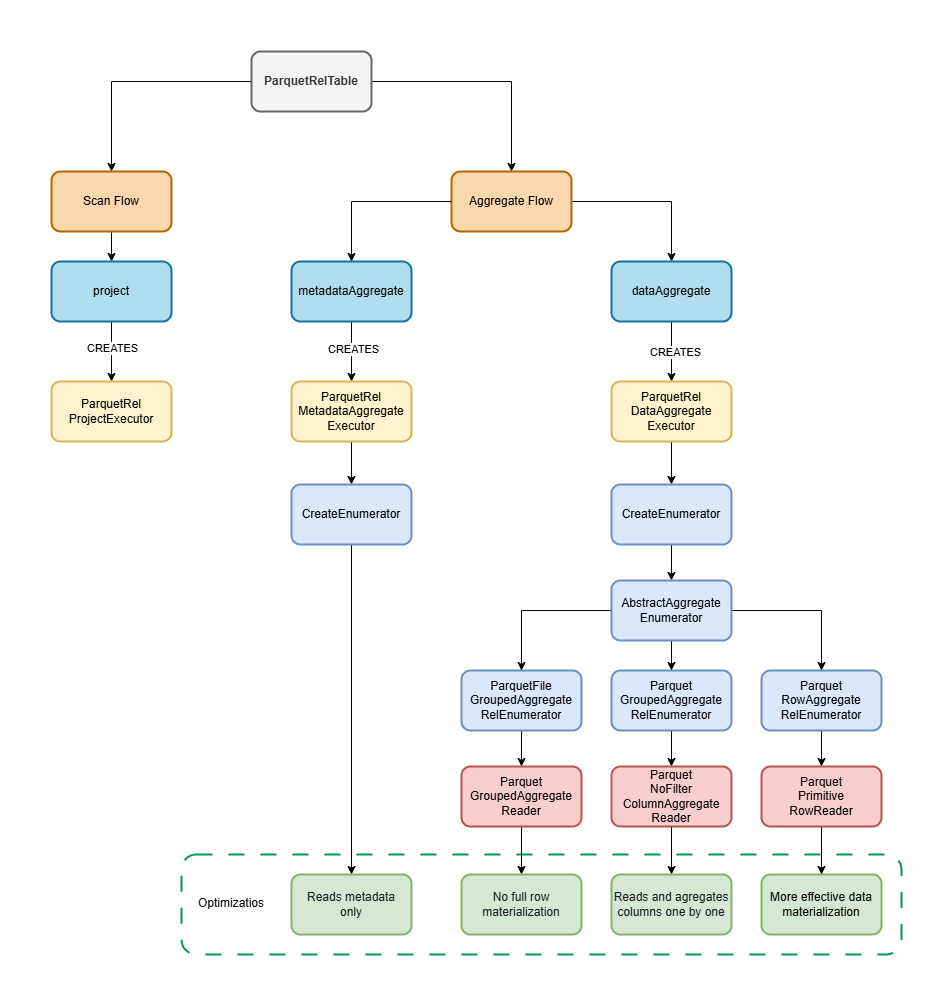

The diagram above was exported from draw.io. Its source (the exported page's mxGraphModel, read from the mxfile embedded in the PNG):
<mxGraphModel dx="1064" dy="759" grid="1" gridSize="10" guides="1" tooltips="1" connect="1" arrows="1" fold="1" page="1" pageScale="1" pageWidth="850" pageHeight="1100" math="0" shadow="0">
  <root>
    <mxCell id="0" />
    <mxCell id="1" parent="0" />
    <mxCell id="e_WHLZzempEqSNJKwSjC-62" parent="1" style="rounded=1;whiteSpace=wrap;html=1;dashed=1;dashPattern=8 8;strokeColor=#00994D;strokeWidth=2;" value="" vertex="1">
      <mxGeometry height="100" width="720" x="230" y="903" as="geometry" />
    </mxCell>
    <mxCell id="e_WHLZzempEqSNJKwSjC-67" edge="1" parent="1" source="e_WHLZzempEqSNJKwSjC-1" style="edgeStyle=orthogonalEdgeStyle;rounded=0;orthogonalLoop=1;jettySize=auto;html=1;entryX=0.5;entryY=0;entryDx=0;entryDy=0;" target="e_WHLZzempEqSNJKwSjC-2">
      <mxGeometry relative="1" as="geometry" />
    </mxCell>
    <mxCell id="e_WHLZzempEqSNJKwSjC-68" edge="1" parent="1" source="e_WHLZzempEqSNJKwSjC-1" style="edgeStyle=orthogonalEdgeStyle;rounded=0;orthogonalLoop=1;jettySize=auto;html=1;entryX=0.5;entryY=0;entryDx=0;entryDy=0;" target="e_WHLZzempEqSNJKwSjC-3">
      <mxGeometry relative="1" as="geometry" />
    </mxCell>
    <mxCell id="e_WHLZzempEqSNJKwSjC-1" parent="1" style="rounded=1;whiteSpace=wrap;html=1;strokeWidth=2;fillColor=#f5f5f5;fontColor=#333333;strokeColor=#666666;" value="&lt;b&gt;ParquetRelTable&lt;/b&gt;" vertex="1">
      <mxGeometry height="60" width="120" x="300" y="100" as="geometry" />
    </mxCell>
    <mxCell id="e_WHLZzempEqSNJKwSjC-66" edge="1" parent="1" source="e_WHLZzempEqSNJKwSjC-2" style="edgeStyle=orthogonalEdgeStyle;rounded=0;orthogonalLoop=1;jettySize=auto;html=1;entryX=0.5;entryY=0;entryDx=0;entryDy=0;" target="e_WHLZzempEqSNJKwSjC-4">
      <mxGeometry relative="1" as="geometry" />
    </mxCell>
    <mxCell id="e_WHLZzempEqSNJKwSjC-2" parent="1" style="rounded=1;whiteSpace=wrap;html=1;strokeWidth=2;fillColor=#fad7ac;strokeColor=#b46504;" value="Scan Flow" vertex="1">
      <mxGeometry height="60" width="120" x="100" y="220" as="geometry" />
    </mxCell>
    <mxCell id="e_WHLZzempEqSNJKwSjC-46" edge="1" parent="1" source="e_WHLZzempEqSNJKwSjC-3" style="edgeStyle=orthogonalEdgeStyle;rounded=0;orthogonalLoop=1;jettySize=auto;html=1;entryX=0.5;entryY=0;entryDx=0;entryDy=0;" target="e_WHLZzempEqSNJKwSjC-10">
      <mxGeometry relative="1" as="geometry" />
    </mxCell>
    <mxCell id="e_WHLZzempEqSNJKwSjC-3" parent="1" style="rounded=1;whiteSpace=wrap;html=1;strokeWidth=2;fillColor=#fad7ac;strokeColor=#b46504;" value="Aggregate Flow" vertex="1">
      <mxGeometry height="60" width="120" x="500" y="220" as="geometry" />
    </mxCell>
    <mxCell id="e_WHLZzempEqSNJKwSjC-17" edge="1" parent="1" source="e_WHLZzempEqSNJKwSjC-4" style="edgeStyle=orthogonalEdgeStyle;rounded=0;orthogonalLoop=1;jettySize=auto;html=1;" target="e_WHLZzempEqSNJKwSjC-5" value="">
      <mxGeometry relative="1" as="geometry" />
    </mxCell>
    <mxCell id="e_WHLZzempEqSNJKwSjC-18" connectable="0" parent="e_WHLZzempEqSNJKwSjC-17" style="edgeLabel;html=1;align=center;verticalAlign=middle;resizable=0;points=[];" value="CREATES" vertex="1">
      <mxGeometry relative="1" x="-0.4556" as="geometry">
        <mxPoint y="11" as="offset" />
      </mxGeometry>
    </mxCell>
    <mxCell id="e_WHLZzempEqSNJKwSjC-4" parent="1" style="rounded=1;whiteSpace=wrap;html=1;strokeWidth=2;fillColor=#b1ddf0;strokeColor=#10739e;" value="project" vertex="1">
      <mxGeometry height="60" width="120" x="100" y="310" as="geometry" />
    </mxCell>
    <mxCell id="e_WHLZzempEqSNJKwSjC-5" parent="1" style="rounded=1;whiteSpace=wrap;html=1;strokeWidth=2;fillColor=#fff2cc;strokeColor=#d6b656;" value="ParquetRel&lt;div&gt;ProjectExecutor&lt;/div&gt;" vertex="1">
      <mxGeometry height="60" width="120" x="100" y="430" as="geometry" />
    </mxCell>
    <mxCell id="e_WHLZzempEqSNJKwSjC-13" edge="1" parent="1" source="e_WHLZzempEqSNJKwSjC-9" style="edgeStyle=orthogonalEdgeStyle;rounded=0;orthogonalLoop=1;jettySize=auto;html=1;" target="e_WHLZzempEqSNJKwSjC-11" value="">
      <mxGeometry relative="1" as="geometry" />
    </mxCell>
    <mxCell id="e_WHLZzempEqSNJKwSjC-14" connectable="0" parent="e_WHLZzempEqSNJKwSjC-13" style="edgeLabel;html=1;align=center;verticalAlign=middle;resizable=0;points=[];" value="CREATES" vertex="1">
      <mxGeometry relative="1" x="-0.2833" y="1" as="geometry">
        <mxPoint y="6" as="offset" />
      </mxGeometry>
    </mxCell>
    <mxCell id="e_WHLZzempEqSNJKwSjC-9" parent="1" style="rounded=1;whiteSpace=wrap;html=1;strokeWidth=2;fillColor=#b1ddf0;strokeColor=#10739e;" value="metadataAggregate" vertex="1">
      <mxGeometry height="60" width="120" x="340" y="310" as="geometry" />
    </mxCell>
    <mxCell id="e_WHLZzempEqSNJKwSjC-15" edge="1" parent="1" source="e_WHLZzempEqSNJKwSjC-10" style="edgeStyle=orthogonalEdgeStyle;rounded=0;orthogonalLoop=1;jettySize=auto;html=1;" target="e_WHLZzempEqSNJKwSjC-12" value="">
      <mxGeometry relative="1" as="geometry" />
    </mxCell>
    <mxCell id="e_WHLZzempEqSNJKwSjC-16" connectable="0" parent="e_WHLZzempEqSNJKwSjC-15" style="edgeLabel;html=1;align=center;verticalAlign=middle;resizable=0;points=[];" value="CREATES" vertex="1">
      <mxGeometry relative="1" x="-0.0068" y="3" as="geometry">
        <mxPoint as="offset" />
      </mxGeometry>
    </mxCell>
    <mxCell id="e_WHLZzempEqSNJKwSjC-10" parent="1" style="rounded=1;whiteSpace=wrap;html=1;strokeWidth=2;fillColor=#b1ddf0;strokeColor=#10739e;" value="dataAggregate" vertex="1">
      <mxGeometry height="60" width="120" x="660" y="310" as="geometry" />
    </mxCell>
    <mxCell id="e_WHLZzempEqSNJKwSjC-31" edge="1" parent="1" source="e_WHLZzempEqSNJKwSjC-11" style="edgeStyle=orthogonalEdgeStyle;rounded=0;orthogonalLoop=1;jettySize=auto;html=1;" target="e_WHLZzempEqSNJKwSjC-28" value="">
      <mxGeometry relative="1" as="geometry" />
    </mxCell>
    <mxCell id="e_WHLZzempEqSNJKwSjC-11" parent="1" style="rounded=1;whiteSpace=wrap;html=1;strokeWidth=2;fillColor=#fff2cc;strokeColor=#d6b656;" value="ParquetRel&lt;div&gt;MetadataAggregate&lt;/div&gt;&lt;div&gt;Executor&lt;/div&gt;" vertex="1">
      <mxGeometry height="60" width="120" x="340" y="430" as="geometry" />
    </mxCell>
    <mxCell id="e_WHLZzempEqSNJKwSjC-47" edge="1" parent="1" source="e_WHLZzempEqSNJKwSjC-12" style="edgeStyle=orthogonalEdgeStyle;rounded=0;orthogonalLoop=1;jettySize=auto;html=1;" target="e_WHLZzempEqSNJKwSjC-32" value="">
      <mxGeometry relative="1" as="geometry" />
    </mxCell>
    <mxCell id="e_WHLZzempEqSNJKwSjC-12" parent="1" style="rounded=1;whiteSpace=wrap;html=1;strokeWidth=2;fillColor=#fff2cc;strokeColor=#d6b656;" value="ParquetRel&lt;div&gt;DataAggregate&lt;/div&gt;&lt;div&gt;Executor&lt;/div&gt;" vertex="1">
      <mxGeometry height="60" width="120" x="660" y="430" as="geometry" />
    </mxCell>
    <mxCell id="e_WHLZzempEqSNJKwSjC-30" edge="1" parent="1" source="e_WHLZzempEqSNJKwSjC-28" style="edgeStyle=orthogonalEdgeStyle;rounded=0;orthogonalLoop=1;jettySize=auto;html=1;entryX=0.5;entryY=0;entryDx=0;entryDy=0;" target="e_WHLZzempEqSNJKwSjC-59" value="">
      <mxGeometry relative="1" as="geometry">
        <mxPoint x="400" y="629" as="targetPoint" />
      </mxGeometry>
    </mxCell>
    <mxCell id="e_WHLZzempEqSNJKwSjC-28" parent="1" style="rounded=1;whiteSpace=wrap;html=1;strokeWidth=2;fillColor=#dae8fc;strokeColor=#6c8ebf;" value="CreateEnumerator" vertex="1">
      <mxGeometry height="60" width="120" x="340" y="533" as="geometry" />
    </mxCell>
    <mxCell id="e_WHLZzempEqSNJKwSjC-48" edge="1" parent="1" source="e_WHLZzempEqSNJKwSjC-32" style="edgeStyle=orthogonalEdgeStyle;rounded=0;orthogonalLoop=1;jettySize=auto;html=1;entryX=0.5;entryY=0;entryDx=0;entryDy=0;" target="e_WHLZzempEqSNJKwSjC-44">
      <mxGeometry relative="1" as="geometry" />
    </mxCell>
    <mxCell id="e_WHLZzempEqSNJKwSjC-32" parent="1" style="rounded=1;whiteSpace=wrap;html=1;strokeWidth=2;fillColor=#dae8fc;strokeColor=#6c8ebf;" value="CreateEnumerator" vertex="1">
      <mxGeometry height="60" width="120" x="660" y="533" as="geometry" />
    </mxCell>
    <mxCell id="e_WHLZzempEqSNJKwSjC-52" edge="1" parent="1" source="e_WHLZzempEqSNJKwSjC-33" style="edgeStyle=orthogonalEdgeStyle;rounded=0;orthogonalLoop=1;jettySize=auto;html=1;" target="e_WHLZzempEqSNJKwSjC-39" value="">
      <mxGeometry relative="1" as="geometry" />
    </mxCell>
    <mxCell id="e_WHLZzempEqSNJKwSjC-33" parent="1" style="rounded=1;whiteSpace=wrap;html=1;strokeWidth=2;fillColor=#dae8fc;strokeColor=#6c8ebf;" value="ParquetFile&lt;div&gt;GroupedAggregate&lt;/div&gt;&lt;div&gt;RelEnumerator&lt;/div&gt;" vertex="1">
      <mxGeometry height="60" width="120" x="510" y="719" as="geometry" />
    </mxCell>
    <mxCell id="e_WHLZzempEqSNJKwSjC-53" edge="1" parent="1" source="e_WHLZzempEqSNJKwSjC-34" style="edgeStyle=orthogonalEdgeStyle;rounded=0;orthogonalLoop=1;jettySize=auto;html=1;" target="e_WHLZzempEqSNJKwSjC-38" value="">
      <mxGeometry relative="1" as="geometry" />
    </mxCell>
    <mxCell id="e_WHLZzempEqSNJKwSjC-34" parent="1" style="rounded=1;whiteSpace=wrap;html=1;strokeWidth=2;fillColor=#dae8fc;strokeColor=#6c8ebf;" value="Parquet&lt;div&gt;Grouped&lt;span style=&quot;background-color: transparent; color: light-dark(rgb(0, 0, 0), rgb(255, 255, 255));&quot;&gt;Aggregate&lt;/span&gt;&lt;div&gt;RelEnumerator&lt;/div&gt;&lt;/div&gt;" vertex="1">
      <mxGeometry height="60" width="120" x="660" y="719" as="geometry" />
    </mxCell>
    <mxCell id="e_WHLZzempEqSNJKwSjC-54" edge="1" parent="1" source="e_WHLZzempEqSNJKwSjC-36" style="edgeStyle=orthogonalEdgeStyle;rounded=0;orthogonalLoop=1;jettySize=auto;html=1;entryX=0.5;entryY=0;entryDx=0;entryDy=0;" target="e_WHLZzempEqSNJKwSjC-41" value="">
      <mxGeometry relative="1" as="geometry">
        <mxPoint x="868.5" y="810" as="targetPoint" />
      </mxGeometry>
    </mxCell>
    <mxCell id="e_WHLZzempEqSNJKwSjC-36" parent="1" style="rounded=1;whiteSpace=wrap;html=1;strokeWidth=2;fillColor=#dae8fc;strokeColor=#6c8ebf;" value="Parquet&lt;div&gt;Row&lt;span style=&quot;background-color: transparent; color: light-dark(rgb(0, 0, 0), rgb(255, 255, 255));&quot;&gt;Aggregate&lt;/span&gt;&lt;div&gt;RelEnumerator&lt;/div&gt;&lt;/div&gt;" vertex="1">
      <mxGeometry height="60" width="120" x="810" y="719" as="geometry" />
    </mxCell>
    <mxCell id="e_WHLZzempEqSNJKwSjC-37" parent="1" style="rounded=1;whiteSpace=wrap;html=1;strokeWidth=2;fillColor=#d5e8d4;strokeColor=#82b366;" value="&lt;div&gt;More effective data materialization&lt;/div&gt;" vertex="1">
      <mxGeometry height="60" width="120" x="810" y="923" as="geometry" />
    </mxCell>
    <mxCell id="e_WHLZzempEqSNJKwSjC-57" edge="1" parent="1" source="e_WHLZzempEqSNJKwSjC-38" style="edgeStyle=orthogonalEdgeStyle;rounded=0;orthogonalLoop=1;jettySize=auto;html=1;entryX=0.5;entryY=0;entryDx=0;entryDy=0;" target="e_WHLZzempEqSNJKwSjC-42">
      <mxGeometry relative="1" as="geometry" />
    </mxCell>
    <mxCell id="e_WHLZzempEqSNJKwSjC-38" parent="1" style="rounded=1;whiteSpace=wrap;html=1;strokeWidth=2;fillColor=#f8cecc;strokeColor=#b85450;" value="Parquet&lt;div&gt;NoFilter&lt;/div&gt;&lt;div&gt;ColumnAggregate&lt;/div&gt;&lt;div&gt;Reader&lt;/div&gt;" vertex="1">
      <mxGeometry height="60" width="120" x="660" y="815" as="geometry" />
    </mxCell>
    <mxCell id="e_WHLZzempEqSNJKwSjC-58" edge="1" parent="1" source="e_WHLZzempEqSNJKwSjC-39" style="edgeStyle=orthogonalEdgeStyle;rounded=0;orthogonalLoop=1;jettySize=auto;html=1;" target="e_WHLZzempEqSNJKwSjC-43">
      <mxGeometry relative="1" as="geometry" />
    </mxCell>
    <mxCell id="e_WHLZzempEqSNJKwSjC-39" parent="1" style="rounded=1;whiteSpace=wrap;html=1;strokeWidth=2;fillColor=#f8cecc;strokeColor=#b85450;" value="Parquet&lt;div&gt;GroupedAggregate&lt;/div&gt;&lt;div&gt;Reader&lt;/div&gt;" vertex="1">
      <mxGeometry height="60" width="120" x="510" y="815" as="geometry" />
    </mxCell>
    <mxCell id="e_WHLZzempEqSNJKwSjC-56" edge="1" parent="1" source="e_WHLZzempEqSNJKwSjC-41" style="edgeStyle=orthogonalEdgeStyle;rounded=0;orthogonalLoop=1;jettySize=auto;html=1;" target="e_WHLZzempEqSNJKwSjC-37" value="">
      <mxGeometry relative="1" as="geometry" />
    </mxCell>
    <mxCell id="e_WHLZzempEqSNJKwSjC-41" parent="1" style="rounded=1;whiteSpace=wrap;html=1;strokeWidth=2;fillColor=#f8cecc;strokeColor=#b85450;" value="Parquet&lt;div&gt;Primitive&lt;/div&gt;&lt;div&gt;RowReader&lt;/div&gt;" vertex="1">
      <mxGeometry height="60" width="120" x="810" y="815" as="geometry" />
    </mxCell>
    <mxCell id="e_WHLZzempEqSNJKwSjC-42" parent="1" style="rounded=1;whiteSpace=wrap;html=1;strokeWidth=2;fillColor=#d5e8d4;strokeColor=#82b366;" value="&lt;span style=&quot;color: rgb(26, 28, 31); text-align: start;&quot;&gt;&lt;font face=&quot;Helvetica&quot;&gt;Reads and agregates columns one by one&lt;/font&gt;&lt;br&gt;&lt;/span&gt;" vertex="1">
      <mxGeometry height="60" width="120" x="660" y="923" as="geometry" />
    </mxCell>
    <mxCell id="e_WHLZzempEqSNJKwSjC-43" parent="1" style="rounded=1;whiteSpace=wrap;html=1;strokeWidth=2;fillColor=#d5e8d4;strokeColor=#82b366;" value="&lt;span class=&quot;font-semibold&quot; style=&quot;box-sizing: border-box; border: 0px solid; margin: 0px; padding: 0px; --tw-font-weight: 600; color: rgb(26, 28, 31); text-align: start;&quot;&gt;&lt;font style=&quot;&quot;&gt;No full row materialization&lt;/font&gt;&lt;/span&gt;" vertex="1">
      <mxGeometry height="60" width="120" x="510" y="923" as="geometry" />
    </mxCell>
    <mxCell id="e_WHLZzempEqSNJKwSjC-49" edge="1" parent="1" source="e_WHLZzempEqSNJKwSjC-44" style="edgeStyle=orthogonalEdgeStyle;rounded=0;orthogonalLoop=1;jettySize=auto;html=1;entryX=0.5;entryY=0;entryDx=0;entryDy=0;" target="e_WHLZzempEqSNJKwSjC-33">
      <mxGeometry relative="1" as="geometry" />
    </mxCell>
    <mxCell id="e_WHLZzempEqSNJKwSjC-50" edge="1" parent="1" source="e_WHLZzempEqSNJKwSjC-44" style="edgeStyle=orthogonalEdgeStyle;rounded=0;orthogonalLoop=1;jettySize=auto;html=1;entryX=0.5;entryY=0;entryDx=0;entryDy=0;" target="e_WHLZzempEqSNJKwSjC-36">
      <mxGeometry relative="1" as="geometry" />
    </mxCell>
    <mxCell id="e_WHLZzempEqSNJKwSjC-51" edge="1" parent="1" source="e_WHLZzempEqSNJKwSjC-44" style="edgeStyle=orthogonalEdgeStyle;rounded=0;orthogonalLoop=1;jettySize=auto;html=1;" target="e_WHLZzempEqSNJKwSjC-34" value="">
      <mxGeometry relative="1" as="geometry" />
    </mxCell>
    <mxCell id="e_WHLZzempEqSNJKwSjC-44" parent="1" style="rounded=1;whiteSpace=wrap;html=1;strokeWidth=2;fillColor=#dae8fc;strokeColor=#6c8ebf;" value="AbstractAggregate&lt;div&gt;Enumerator&lt;/div&gt;" vertex="1">
      <mxGeometry height="60" width="120" x="660" y="629" as="geometry" />
    </mxCell>
    <mxCell id="e_WHLZzempEqSNJKwSjC-45" edge="1" parent="1" source="e_WHLZzempEqSNJKwSjC-3" style="edgeStyle=orthogonalEdgeStyle;rounded=0;orthogonalLoop=1;jettySize=auto;html=1;entryX=0.5;entryY=0;entryDx=0;entryDy=0;" target="e_WHLZzempEqSNJKwSjC-9">
      <mxGeometry relative="1" as="geometry" />
    </mxCell>
    <mxCell id="e_WHLZzempEqSNJKwSjC-59" parent="1" style="rounded=1;whiteSpace=wrap;html=1;strokeWidth=2;fillColor=#d5e8d4;strokeColor=#82b366;" value="&lt;span class=&quot;font-semibold&quot; style=&quot;box-sizing: border-box; border: 0px solid; margin: 0px; padding: 0px; --tw-font-weight: 600; color: rgb(26, 28, 31); text-align: start;&quot;&gt;&lt;font style=&quot;&quot;&gt;Reads metadata&lt;/font&gt;&lt;/span&gt;&lt;div&gt;&lt;span class=&quot;font-semibold&quot; style=&quot;box-sizing: border-box; border: 0px solid; margin: 0px; padding: 0px; --tw-font-weight: 600; color: rgb(26, 28, 31); text-align: start;&quot;&gt;&lt;font style=&quot;&quot;&gt;only&lt;/font&gt;&lt;/span&gt;&lt;/div&gt;" vertex="1">
      <mxGeometry height="60" width="120" x="340" y="923" as="geometry" />
    </mxCell>
    <mxCell id="e_WHLZzempEqSNJKwSjC-64" parent="1" style="text;html=1;whiteSpace=wrap;strokeColor=none;fillColor=none;align=center;verticalAlign=middle;rounded=0;" value="Optimizatios" vertex="1">
      <mxGeometry height="30" width="60" x="250" y="937" as="geometry" />
    </mxCell>
  </root>
</mxGraphModel>